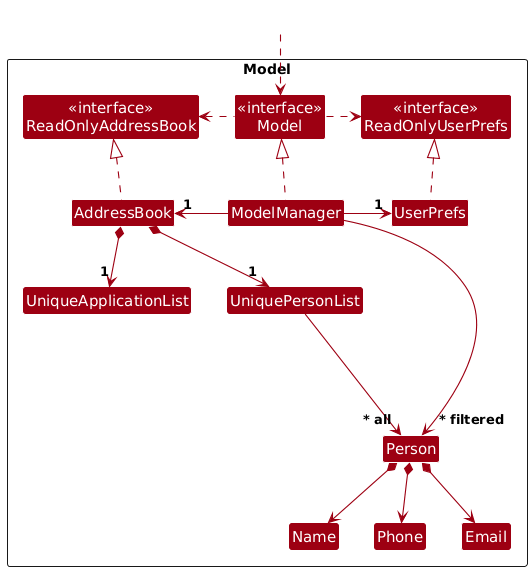

The diagram above was rendered by PlantUML. Its source (embedded in the PNG):
@startuml
!include style.puml
skinparam arrowThickness 1.1
skinparam arrowColor MODEL_COLOR
skinparam classBackgroundColor MODEL_COLOR

Package Model as ModelPackage <<Rectangle>>{
Class "<<interface>>\nReadOnlyAddressBook" as ReadOnlyAddressBook
Class "<<interface>>\nReadOnlyUserPrefs" as ReadOnlyUserPrefs
Class "<<interface>>\nModel" as Model
Class AddressBook
Class ModelManager
Class UserPrefs

Class UniquePersonList
Class UniqueApplicationList
Class Person
Class Email
Class Name
Class Phone

Class I #FFFFFF
}

Class HiddenOutside #FFFFFF
HiddenOutside ..> Model

AddressBook .up.|> ReadOnlyAddressBook

ModelManager .up.|> Model
Model .right.> ReadOnlyUserPrefs
Model .left.> ReadOnlyAddressBook
ModelManager -left-> "1" AddressBook
ModelManager -right-> "1" UserPrefs
UserPrefs .up.|> ReadOnlyUserPrefs

AddressBook *--> "1" UniquePersonList
AddressBook *--> "1" UniqueApplicationList
UniquePersonList --> "~* all" Person
Person *--> Name
Person *--> Phone
Person *--> Email

Person -[hidden]up--> I
UniquePersonList -[hidden]right-> I

Name -[hidden]right-> Phone
Phone -[hidden]right-> Email

ModelManager --> "~* filtered" Person
@enduml